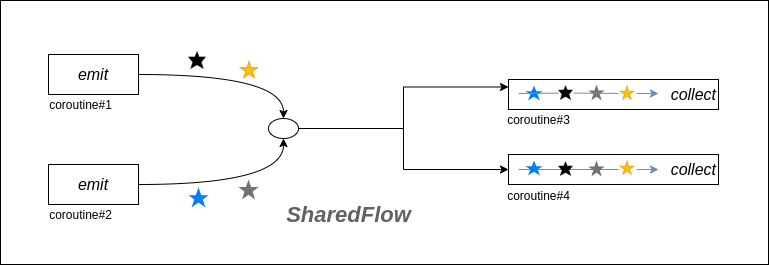

The diagram above was exported from draw.io. Its source (the exported page's mxGraphModel, read from the mxfile embedded in the PNG):
<mxGraphModel dx="1350" dy="713" grid="1" gridSize="10" guides="1" tooltips="1" connect="1" arrows="1" fold="1" page="1" pageScale="1" pageWidth="827" pageHeight="1169" math="0" shadow="0">
  <root>
    <mxCell id="0" />
    <mxCell id="1" parent="0" />
    <mxCell id="2" value="" style="rounded=0;whiteSpace=wrap;html=1;" vertex="1" parent="1">
      <mxGeometry x="32" y="66" width="768" height="264" as="geometry" />
    </mxCell>
    <mxCell id="3" style="edgeStyle=orthogonalEdgeStyle;curved=1;orthogonalLoop=1;jettySize=auto;html=1;entryX=0.5;entryY=0;entryDx=0;entryDy=0;" edge="1" source="4" target="11" parent="1">
      <mxGeometry relative="1" as="geometry" />
    </mxCell>
    <mxCell id="4" value="&lt;font style=&quot;font-size: 16px&quot;&gt;&lt;i&gt;emit&lt;/i&gt;&lt;/font&gt;" style="rounded=0;whiteSpace=wrap;html=1;" vertex="1" parent="1">
      <mxGeometry x="80" y="120" width="90" height="40" as="geometry" />
    </mxCell>
    <mxCell id="5" style="edgeStyle=orthogonalEdgeStyle;curved=1;orthogonalLoop=1;jettySize=auto;html=1;entryX=0.5;entryY=1;entryDx=0;entryDy=0;" edge="1" source="6" target="11" parent="1">
      <mxGeometry relative="1" as="geometry" />
    </mxCell>
    <mxCell id="6" value="&lt;font style=&quot;font-size: 16px&quot;&gt;&lt;i&gt;emit&lt;/i&gt;&lt;/font&gt;" style="rounded=0;whiteSpace=wrap;html=1;" vertex="1" parent="1">
      <mxGeometry x="80" y="230" width="90" height="40" as="geometry" />
    </mxCell>
    <mxCell id="7" value="coroutine#1" style="text;html=1;align=center;verticalAlign=middle;resizable=0;points=[];autosize=1;strokeColor=none;" vertex="1" parent="1">
      <mxGeometry x="72" y="160" width="80" height="20" as="geometry" />
    </mxCell>
    <mxCell id="8" value="coroutine#2" style="text;html=1;align=center;verticalAlign=middle;resizable=0;points=[];autosize=1;strokeColor=none;" vertex="1" parent="1">
      <mxGeometry x="72" y="270" width="80" height="20" as="geometry" />
    </mxCell>
    <mxCell id="9" style="edgeStyle=orthogonalEdgeStyle;orthogonalLoop=1;jettySize=auto;html=1;entryX=0;entryY=0.25;entryDx=0;entryDy=0;rounded=0;" edge="1" source="11" target="14" parent="1">
      <mxGeometry relative="1" as="geometry" />
    </mxCell>
    <mxCell id="10" style="edgeStyle=orthogonalEdgeStyle;rounded=0;orthogonalLoop=1;jettySize=auto;html=1;entryX=0;entryY=0.5;entryDx=0;entryDy=0;" edge="1" source="11" target="15" parent="1">
      <mxGeometry relative="1" as="geometry" />
    </mxCell>
    <mxCell id="11" value="" style="ellipse;whiteSpace=wrap;html=1;" vertex="1" parent="1">
      <mxGeometry x="300" y="184" width="30" height="20" as="geometry" />
    </mxCell>
    <mxCell id="12" value="" style="html=1;verticalLabelPosition=bottom;labelBackgroundColor=#ffffff;verticalAlign=top;shadow=0;dashed=0;strokeWidth=2;shape=mxgraph.ios7.misc.star;fillColor=#0080f0;strokeColor=none;" vertex="1" parent="1">
      <mxGeometry x="220" y="253" width="20" height="20" as="geometry" />
    </mxCell>
    <mxCell id="13" value="" style="dashed=0;aspect=fixed;verticalLabelPosition=bottom;verticalAlign=top;align=center;shape=mxgraph.gmdl.star;strokeColor=none;fillColor=#737373;shadow=0;" vertex="1" parent="1">
      <mxGeometry x="270" y="245" width="20" height="20" as="geometry" />
    </mxCell>
    <mxCell id="14" value="&lt;font style=&quot;font-size: 16px&quot;&gt;&lt;i&gt;collect&lt;/i&gt;&lt;/font&gt;" style="rounded=0;whiteSpace=wrap;html=1;align=right;" vertex="1" parent="1">
      <mxGeometry x="540" y="145" width="210" height="30" as="geometry" />
    </mxCell>
    <mxCell id="15" value="&lt;font style=&quot;font-size: 16px&quot;&gt;&lt;i&gt;collect&lt;/i&gt;&lt;/font&gt;" style="rounded=0;whiteSpace=wrap;html=1;align=right;" vertex="1" parent="1">
      <mxGeometry x="540" y="220" width="210" height="30" as="geometry" />
    </mxCell>
    <mxCell id="16" value="" style="endArrow=classic;html=1;fillColor=#dae8fc;strokeColor=#6c8ebf;startArrow=none;" edge="1" source="30" parent="1">
      <mxGeometry width="50" height="50" relative="1" as="geometry">
        <mxPoint x="550" y="159" as="sourcePoint" />
        <mxPoint x="690" y="159" as="targetPoint" />
      </mxGeometry>
    </mxCell>
    <mxCell id="17" value="" style="endArrow=classic;html=1;fillColor=#dae8fc;strokeColor=#6c8ebf;startArrow=none;" edge="1" parent="1">
      <mxGeometry width="50" height="50" relative="1" as="geometry">
        <mxPoint x="668" y="235" as="sourcePoint" />
        <mxPoint x="690" y="235" as="targetPoint" />
      </mxGeometry>
    </mxCell>
    <mxCell id="18" value="" style="endArrow=none;html=1;fillColor=#dae8fc;strokeColor=#6c8ebf;" edge="1" parent="1">
      <mxGeometry width="50" height="50" relative="1" as="geometry">
        <mxPoint x="550" y="235" as="sourcePoint" />
        <mxPoint x="650" y="235" as="targetPoint" />
      </mxGeometry>
    </mxCell>
    <mxCell id="19" value="" style="dashed=0;aspect=fixed;verticalLabelPosition=bottom;verticalAlign=top;align=center;shape=mxgraph.gmdl.star;strokeColor=none;fillColor=#737373;shadow=0;" vertex="1" parent="1">
      <mxGeometry x="620" y="226" width="16" height="16" as="geometry" />
    </mxCell>
    <mxCell id="20" value="" style="dashed=0;aspect=fixed;verticalLabelPosition=bottom;verticalAlign=top;align=center;shape=mxgraph.gmdl.star;strokeColor=none;fillColor=#737373;shadow=0;" vertex="1" parent="1">
      <mxGeometry x="620" y="150" width="16" height="16" as="geometry" />
    </mxCell>
    <mxCell id="21" value="" style="html=1;verticalLabelPosition=bottom;labelBackgroundColor=#ffffff;verticalAlign=top;shadow=0;dashed=0;strokeWidth=2;shape=mxgraph.ios7.misc.star;fillColor=#0080f0;strokeColor=none;" vertex="1" parent="1">
      <mxGeometry x="557" y="151" width="17" height="15" as="geometry" />
    </mxCell>
    <mxCell id="22" value="" style="html=1;verticalLabelPosition=bottom;labelBackgroundColor=#ffffff;verticalAlign=top;shadow=0;dashed=0;strokeWidth=2;shape=mxgraph.ios7.misc.star;fillColor=#0080f0;strokeColor=none;" vertex="1" parent="1">
      <mxGeometry x="557" y="226" width="17" height="15" as="geometry" />
    </mxCell>
    <mxCell id="23" value="&lt;font style=&quot;font-size: 22px&quot; color=&quot;#616161&quot;&gt;&lt;i&gt;&lt;b&gt;SharedFlow&lt;/b&gt;&lt;/i&gt;&lt;/font&gt;" style="text;html=1;align=center;verticalAlign=middle;resizable=0;points=[];autosize=1;strokeColor=none;" vertex="1" parent="1">
      <mxGeometry x="310" y="270" width="140" height="20" as="geometry" />
    </mxCell>
    <mxCell id="24" value="coroutine#3" style="text;html=1;align=center;verticalAlign=middle;resizable=0;points=[];autosize=1;strokeColor=none;" vertex="1" parent="1">
      <mxGeometry x="530" y="175" width="80" height="20" as="geometry" />
    </mxCell>
    <mxCell id="25" value="coroutine#4" style="text;html=1;align=center;verticalAlign=middle;resizable=0;points=[];autosize=1;strokeColor=none;" vertex="1" parent="1">
      <mxGeometry x="530" y="250.5" width="80" height="20" as="geometry" />
    </mxCell>
    <mxCell id="26" value="" style="shape=image;html=1;verticalAlign=top;verticalLabelPosition=bottom;labelBackgroundColor=#ffffff;imageAspect=0;aspect=fixed;image=https://cdn0.iconfinder.com/data/icons/small-n-flat/24/678064-star-128.png" vertex="1" parent="1">
      <mxGeometry x="270" y="125" width="22" height="22" as="geometry" />
    </mxCell>
    <mxCell id="27" value="" style="shape=image;html=1;verticalAlign=top;verticalLabelPosition=bottom;labelBackgroundColor=#ffffff;imageAspect=0;aspect=fixed;image=https://cdn2.iconfinder.com/data/icons/picol-vector/32/star-128.png" vertex="1" parent="1">
      <mxGeometry x="220" y="117" width="18" height="18" as="geometry" />
    </mxCell>
    <mxCell id="28" value="" style="shape=image;html=1;verticalAlign=top;verticalLabelPosition=bottom;labelBackgroundColor=#ffffff;imageAspect=0;aspect=fixed;image=https://cdn2.iconfinder.com/data/icons/picol-vector/32/star-128.png" vertex="1" parent="1">
      <mxGeometry x="590" y="151" width="15" height="15" as="geometry" />
    </mxCell>
    <mxCell id="29" value="" style="endArrow=none;html=1;fillColor=#dae8fc;strokeColor=#6c8ebf;" edge="1" target="28" parent="1">
      <mxGeometry width="50" height="50" relative="1" as="geometry">
        <mxPoint x="550" y="159" as="sourcePoint" />
        <mxPoint x="690" y="159" as="targetPoint" />
      </mxGeometry>
    </mxCell>
    <mxCell id="30" value="" style="shape=image;html=1;verticalAlign=top;verticalLabelPosition=bottom;labelBackgroundColor=#ffffff;imageAspect=0;aspect=fixed;image=https://cdn0.iconfinder.com/data/icons/small-n-flat/24/678064-star-128.png" vertex="1" parent="1">
      <mxGeometry x="650" y="150" width="18" height="18" as="geometry" />
    </mxCell>
    <mxCell id="31" value="" style="endArrow=none;html=1;fillColor=#dae8fc;strokeColor=#6c8ebf;startArrow=none;" edge="1" source="28" target="30" parent="1">
      <mxGeometry width="50" height="50" relative="1" as="geometry">
        <mxPoint x="605" y="158.54054054054052" as="sourcePoint" />
        <mxPoint x="690" y="159" as="targetPoint" />
      </mxGeometry>
    </mxCell>
    <mxCell id="32" value="" style="shape=image;html=1;verticalAlign=top;verticalLabelPosition=bottom;labelBackgroundColor=#ffffff;imageAspect=0;aspect=fixed;image=https://cdn0.iconfinder.com/data/icons/small-n-flat/24/678064-star-128.png" vertex="1" parent="1">
      <mxGeometry x="650" y="225" width="18" height="18" as="geometry" />
    </mxCell>
    <mxCell id="33" value="" style="shape=image;html=1;verticalAlign=top;verticalLabelPosition=bottom;labelBackgroundColor=#ffffff;imageAspect=0;aspect=fixed;image=https://cdn2.iconfinder.com/data/icons/picol-vector/32/star-128.png" vertex="1" parent="1">
      <mxGeometry x="590" y="227" width="15" height="15" as="geometry" />
    </mxCell>
  </root>
</mxGraphModel>